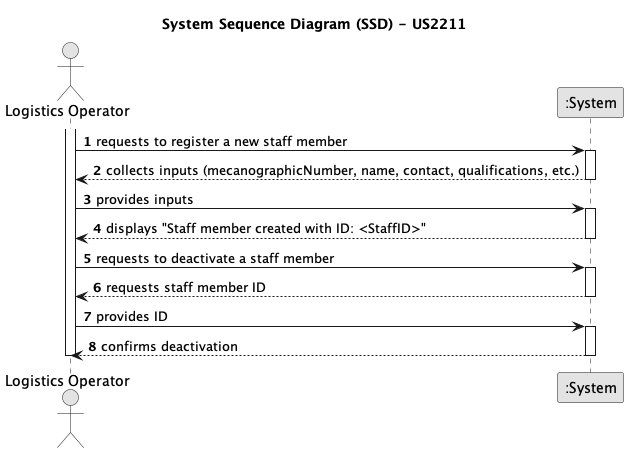

The diagram above was rendered by PlantUML. Its source (embedded in the PNG):
@startuml
skinparam monochrome true
skinparam packageStyle rectangle
skinparam shadowing false

autonumber

title System Sequence Diagram (SSD) - US2211

actor "Logistics Operator" as LO
participant ":System" as System 

activate LO

    LO -> System : requests to register a new staff member 
    activate System
        System --> LO : collects inputs (mecanographicNumber, name, contact, qualifications, etc.) 
    deactivate System

    LO -> System : provides inputs
    activate System
        System --> LO : displays "Staff member created with ID: <StaffID>"
    deactivate System

    LO -> System : requests to deactivate a staff member 
    activate System
        System --> LO : requests staff member ID
    deactivate System
    
    LO -> System : provides ID
    activate System
        System --> LO : confirms deactivation 
    deactivate System

deactivate LO

@enduml